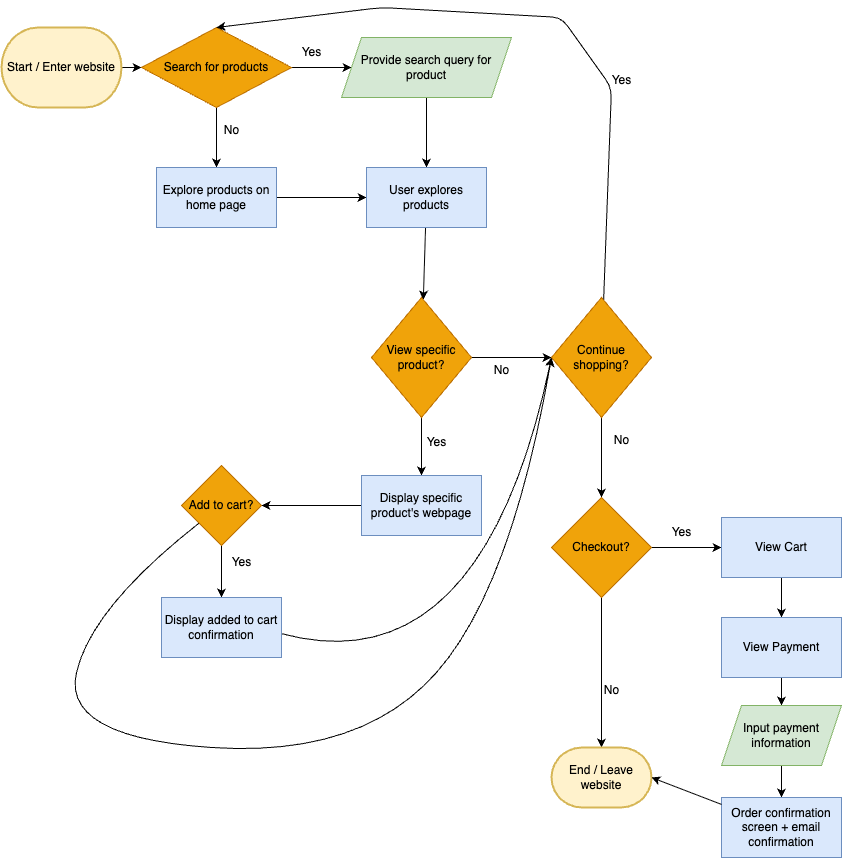

The diagram above was exported from draw.io. Its source (the exported page's mxGraphModel, read from the mxfile embedded in the PNG):
<mxGraphModel dx="1437" dy="625" grid="1" gridSize="10" guides="1" tooltips="1" connect="1" arrows="1" fold="1" page="1" pageScale="1" pageWidth="850" pageHeight="1100" math="0" shadow="0">
  <root>
    <mxCell id="0" />
    <mxCell id="1" parent="0" />
    <mxCell id="3" style="edgeStyle=none;html=1;exitX=1;exitY=0.5;exitDx=0;exitDy=0;" edge="1" parent="1" source="2" target="4">
      <mxGeometry relative="1" as="geometry">
        <mxPoint x="190" y="70" as="targetPoint" />
      </mxGeometry>
    </mxCell>
    <mxCell id="2" value="Start / Enter website" style="whiteSpace=wrap;html=1;fillColor=#fff2cc;strokeColor=#d6b656;strokeWidth=2;shape=mxgraph.flowchart.terminator;" vertex="1" parent="1">
      <mxGeometry x="10" y="30" width="120" height="80" as="geometry" />
    </mxCell>
    <mxCell id="5" style="edgeStyle=none;html=1;" edge="1" parent="1" source="4">
      <mxGeometry relative="1" as="geometry">
        <mxPoint x="360" y="70" as="targetPoint" />
      </mxGeometry>
    </mxCell>
    <mxCell id="9" value="" style="edgeStyle=none;html=1;" edge="1" parent="1" source="4">
      <mxGeometry relative="1" as="geometry">
        <mxPoint x="225" y="170" as="targetPoint" />
      </mxGeometry>
    </mxCell>
    <mxCell id="4" value="Search for products" style="rhombus;whiteSpace=wrap;html=1;fillColor=#f0a30a;fontColor=#000000;strokeColor=#BD7000;" vertex="1" parent="1">
      <mxGeometry x="150" y="30" width="150" height="80" as="geometry" />
    </mxCell>
    <mxCell id="7" value="Yes" style="text;html=1;align=center;verticalAlign=middle;resizable=0;points=[];autosize=1;strokeColor=none;fillColor=none;" vertex="1" parent="1">
      <mxGeometry x="300" y="40" width="40" height="30" as="geometry" />
    </mxCell>
    <mxCell id="10" value="No" style="text;html=1;align=center;verticalAlign=middle;resizable=0;points=[];autosize=1;strokeColor=none;fillColor=none;" vertex="1" parent="1">
      <mxGeometry x="220" y="118" width="40" height="30" as="geometry" />
    </mxCell>
    <mxCell id="13" style="edgeStyle=none;html=1;entryX=0.5;entryY=0;entryDx=0;entryDy=0;" edge="1" parent="1" source="11" target="15">
      <mxGeometry relative="1" as="geometry">
        <mxPoint x="435" y="160" as="targetPoint" />
      </mxGeometry>
    </mxCell>
    <mxCell id="11" value="Provide search query for product" style="shape=parallelogram;perimeter=parallelogramPerimeter;whiteSpace=wrap;html=1;fixedSize=1;fillColor=#d5e8d4;strokeColor=#82b366;" vertex="1" parent="1">
      <mxGeometry x="350" y="40" width="170" height="60" as="geometry" />
    </mxCell>
    <mxCell id="14" style="edgeStyle=none;html=1;entryX=0;entryY=0.5;entryDx=0;entryDy=0;" edge="1" parent="1" source="12" target="15">
      <mxGeometry relative="1" as="geometry">
        <mxPoint x="360" y="200" as="targetPoint" />
      </mxGeometry>
    </mxCell>
    <mxCell id="12" value="Explore products on home page" style="rounded=0;whiteSpace=wrap;html=1;fillColor=#dae8fc;strokeColor=#6c8ebf;" vertex="1" parent="1">
      <mxGeometry x="165" y="170" width="120" height="60" as="geometry" />
    </mxCell>
    <mxCell id="18" value="" style="edgeStyle=none;html=1;" edge="1" parent="1" source="15" target="17">
      <mxGeometry relative="1" as="geometry" />
    </mxCell>
    <mxCell id="15" value="User explores products" style="rounded=0;whiteSpace=wrap;html=1;fillColor=#dae8fc;strokeColor=#6c8ebf;" vertex="1" parent="1">
      <mxGeometry x="375" y="170" width="120" height="60" as="geometry" />
    </mxCell>
    <mxCell id="20" value="" style="edgeStyle=none;html=1;" edge="1" parent="1" source="17" target="19">
      <mxGeometry relative="1" as="geometry" />
    </mxCell>
    <mxCell id="29" value="" style="edgeStyle=none;html=1;" edge="1" parent="1" source="17" target="28">
      <mxGeometry relative="1" as="geometry" />
    </mxCell>
    <mxCell id="17" value="View specific product?" style="rhombus;whiteSpace=wrap;html=1;fillColor=#f0a30a;strokeColor=#BD7000;rounded=0;fontColor=#000000;" vertex="1" parent="1">
      <mxGeometry x="380" y="300" width="100" height="120" as="geometry" />
    </mxCell>
    <mxCell id="39" value="" style="edgeStyle=none;html=1;" edge="1" parent="1" source="19" target="38">
      <mxGeometry relative="1" as="geometry" />
    </mxCell>
    <mxCell id="19" value="Display specific product's webpage" style="whiteSpace=wrap;html=1;fillColor=#dae8fc;strokeColor=#6c8ebf;rounded=0;" vertex="1" parent="1">
      <mxGeometry x="370" y="478" width="120" height="60" as="geometry" />
    </mxCell>
    <mxCell id="21" value="Yes" style="text;html=1;align=center;verticalAlign=middle;resizable=0;points=[];autosize=1;strokeColor=none;fillColor=none;" vertex="1" parent="1">
      <mxGeometry x="425" y="430" width="40" height="30" as="geometry" />
    </mxCell>
    <mxCell id="32" style="edgeStyle=none;html=1;rounded=1;curved=0;entryX=0.5;entryY=0;entryDx=0;entryDy=0;strokeWidth=1;targetPerimeterSpacing=0;jumpStyle=line;" edge="1" parent="1" source="28" target="4">
      <mxGeometry relative="1" as="geometry">
        <mxPoint x="610" y="30" as="targetPoint" />
        <Array as="points">
          <mxPoint x="620" y="90" />
          <mxPoint x="570" y="20" />
          <mxPoint x="390" y="10" />
        </Array>
      </mxGeometry>
    </mxCell>
    <mxCell id="35" value="" style="edgeStyle=none;html=1;" edge="1" parent="1" source="28" target="34">
      <mxGeometry relative="1" as="geometry" />
    </mxCell>
    <mxCell id="28" value="Continue shopping?" style="rhombus;whiteSpace=wrap;html=1;fillColor=#f0a30a;strokeColor=#BD7000;rounded=0;fontColor=#000000;" vertex="1" parent="1">
      <mxGeometry x="560" y="300" width="100" height="120" as="geometry" />
    </mxCell>
    <mxCell id="30" value="No" style="text;html=1;align=center;verticalAlign=middle;resizable=0;points=[];autosize=1;strokeColor=none;fillColor=none;" vertex="1" parent="1">
      <mxGeometry x="490" y="358" width="40" height="30" as="geometry" />
    </mxCell>
    <mxCell id="33" value="Yes" style="text;html=1;align=center;verticalAlign=middle;resizable=0;points=[];autosize=1;strokeColor=none;fillColor=none;" vertex="1" parent="1">
      <mxGeometry x="610" y="68" width="40" height="30" as="geometry" />
    </mxCell>
    <mxCell id="42" style="edgeStyle=none;html=1;entryX=0.5;entryY=0;entryDx=0;entryDy=0;entryPerimeter=0;" edge="1" parent="1" source="34" target="45">
      <mxGeometry relative="1" as="geometry">
        <mxPoint x="609.9999999999998" y="720" as="targetPoint" />
      </mxGeometry>
    </mxCell>
    <mxCell id="55" value="" style="edgeStyle=none;html=1;" edge="1" parent="1" source="34" target="54">
      <mxGeometry relative="1" as="geometry" />
    </mxCell>
    <mxCell id="34" value="Checkout?" style="rhombus;whiteSpace=wrap;html=1;fillColor=#f0a30a;strokeColor=#BD7000;rounded=0;fontColor=#000000;" vertex="1" parent="1">
      <mxGeometry x="560" y="500" width="100" height="100" as="geometry" />
    </mxCell>
    <mxCell id="36" value="No" style="text;html=1;align=center;verticalAlign=middle;resizable=0;points=[];autosize=1;strokeColor=none;fillColor=none;" vertex="1" parent="1">
      <mxGeometry x="610" y="428" width="40" height="30" as="geometry" />
    </mxCell>
    <mxCell id="41" value="" style="edgeStyle=none;html=1;" edge="1" parent="1" source="38" target="40">
      <mxGeometry relative="1" as="geometry" />
    </mxCell>
    <mxCell id="51" style="edgeStyle=none;html=1;entryX=0;entryY=0.5;entryDx=0;entryDy=0;rounded=0;curved=1;" edge="1" parent="1" source="38" target="28">
      <mxGeometry relative="1" as="geometry">
        <Array as="points">
          <mxPoint x="100" y="610" />
          <mxPoint x="70" y="740" />
          <mxPoint x="370" y="760" />
          <mxPoint x="520" y="590" />
        </Array>
      </mxGeometry>
    </mxCell>
    <mxCell id="38" value="Add to cart?" style="rhombus;whiteSpace=wrap;html=1;fillColor=#f0a30a;strokeColor=#BD7000;rounded=0;fontColor=#000000;" vertex="1" parent="1">
      <mxGeometry x="190" y="468" width="80" height="80" as="geometry" />
    </mxCell>
    <mxCell id="52" style="edgeStyle=none;html=1;rounded=0;curved=1;" edge="1" parent="1">
      <mxGeometry relative="1" as="geometry">
        <mxPoint x="559.9999999999998" y="360" as="targetPoint" />
        <mxPoint x="290" y="636.1538461538462" as="sourcePoint" />
        <Array as="points">
          <mxPoint x="490" y="690" />
        </Array>
      </mxGeometry>
    </mxCell>
    <mxCell id="40" value="Display added to cart confirmation" style="whiteSpace=wrap;html=1;fillColor=#dae8fc;strokeColor=#6c8ebf;rounded=0;" vertex="1" parent="1">
      <mxGeometry x="170" y="600" width="120" height="60" as="geometry" />
    </mxCell>
    <mxCell id="45" value="End / Leave website" style="strokeWidth=2;html=1;shape=mxgraph.flowchart.terminator;whiteSpace=wrap;fillColor=#fff2cc;strokeColor=#d6b656;" vertex="1" parent="1">
      <mxGeometry x="560" y="750" width="100" height="60" as="geometry" />
    </mxCell>
    <mxCell id="50" value="Yes" style="text;html=1;align=center;verticalAlign=middle;resizable=0;points=[];autosize=1;strokeColor=none;fillColor=none;" vertex="1" parent="1">
      <mxGeometry x="230" y="550" width="40" height="30" as="geometry" />
    </mxCell>
    <mxCell id="53" value="No" style="text;html=1;align=center;verticalAlign=middle;resizable=0;points=[];autosize=1;strokeColor=none;fillColor=none;" vertex="1" parent="1">
      <mxGeometry x="600" y="678" width="40" height="30" as="geometry" />
    </mxCell>
    <mxCell id="58" value="" style="edgeStyle=none;html=1;" edge="1" parent="1" source="54" target="57">
      <mxGeometry relative="1" as="geometry" />
    </mxCell>
    <mxCell id="54" value="View Cart" style="whiteSpace=wrap;html=1;fillColor=#dae8fc;strokeColor=#6c8ebf;rounded=0;" vertex="1" parent="1">
      <mxGeometry x="730" y="520" width="120" height="60" as="geometry" />
    </mxCell>
    <mxCell id="56" value="Yes" style="text;html=1;align=center;verticalAlign=middle;resizable=0;points=[];autosize=1;strokeColor=none;fillColor=none;" vertex="1" parent="1">
      <mxGeometry x="670" y="520" width="40" height="30" as="geometry" />
    </mxCell>
    <mxCell id="60" value="" style="edgeStyle=none;html=1;" edge="1" parent="1" source="57" target="59">
      <mxGeometry relative="1" as="geometry" />
    </mxCell>
    <mxCell id="57" value="View Payment" style="whiteSpace=wrap;html=1;fillColor=#dae8fc;strokeColor=#6c8ebf;rounded=0;" vertex="1" parent="1">
      <mxGeometry x="730" y="620" width="120" height="60" as="geometry" />
    </mxCell>
    <mxCell id="62" value="" style="edgeStyle=none;html=1;" edge="1" parent="1" source="59" target="61">
      <mxGeometry relative="1" as="geometry" />
    </mxCell>
    <mxCell id="59" value="Input payment information" style="shape=parallelogram;perimeter=parallelogramPerimeter;whiteSpace=wrap;html=1;fixedSize=1;fillColor=#d5e8d4;strokeColor=#82b366;rounded=0;" vertex="1" parent="1">
      <mxGeometry x="730" y="708" width="120" height="60" as="geometry" />
    </mxCell>
    <mxCell id="61" value="Order confirmation screen + email confirmation" style="whiteSpace=wrap;html=1;fillColor=#dae8fc;strokeColor=#6c8ebf;rounded=0;" vertex="1" parent="1">
      <mxGeometry x="730" y="800" width="120" height="60" as="geometry" />
    </mxCell>
    <mxCell id="63" style="edgeStyle=none;html=1;entryX=1;entryY=0.5;entryDx=0;entryDy=0;entryPerimeter=0;" edge="1" parent="1" source="61" target="45">
      <mxGeometry relative="1" as="geometry" />
    </mxCell>
  </root>
</mxGraphModel>